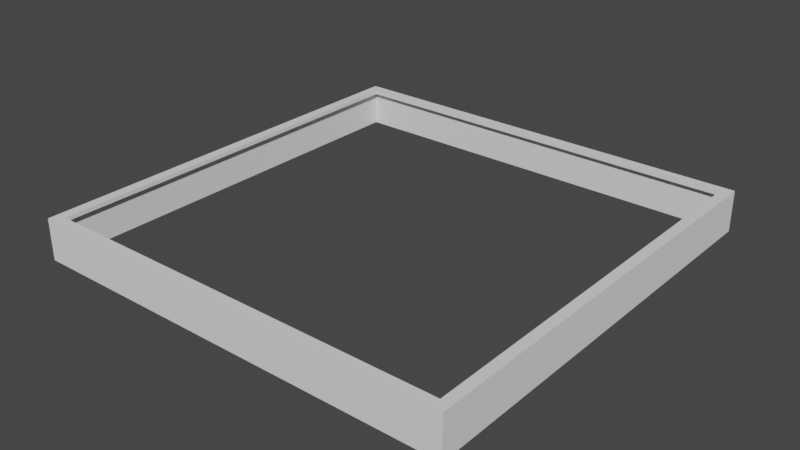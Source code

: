 # Source: Measurebox.blend  (saved by Blender 2.81.16; exported with 4.5.12 LTS)
import bpy
from mathutils import Matrix  # noqa: F401  (used for matrix-valued properties, if any)

bpy.ops.wm.read_factory_settings(use_empty=True)
scene = bpy.context.scene
scene.name = 'Scene'

# ---- collections
col_collection = bpy.data.collections.new('Collection'); scene.collection.children.link(col_collection)

# ---- world
world_world = bpy.data.worlds.new('World'); scene.world = world_world
world_world.use_nodes = True; world_world.node_tree.nodes.clear()
_N = world_world.node_tree.nodes; _L = world_world.node_tree.links
n0 = _N.new('ShaderNodeOutputWorld'); n0.name = 'World Output'; n0.location = (300, 300)
n1 = _N.new('ShaderNodeBackground'); n1.name = 'Background'; n1.location = (10, 300)
n1.inputs[0].default_value = (0.05088, 0.05088, 0.05088, 1.0)
_L.new(n1.outputs[0], n0.inputs[0])
n0.is_active_output = True
world_world.color = (0.05088, 0.05088, 0.05088)
world_world.use_sun_shadow = False
world_world.sun_shadow_jitter_overblur = 0.0

# ---- meshes
me_cube_001 = bpy.data.meshes.new('Cube.001')
me_cube_001.from_pydata([(-105.0, -105.0, -15.0), (-100.0, -100.0, 5.0), (-105.0, 105.0, -15.0), (-100.0, 100.0, 5.0), (105.0, -105.0, -15.0), (100.0, -100.0, 5.0), (105.0, 105.0, -15.0), (100.0, 100.0, 5.0), (-105.0, -105.0, 5.0), (-105.0, 105.0, 5.0), (105.0, 105.0, 5.0), (105.0, -105.0, 5.0), (-103.0, -103.0, 3.0), (-103.0, 103.0, 3.0), (103.0, 103.0, 3.0), (103.0, -103.0, 3.0), (-103.0, -103.0, -15.0), (-103.0, 103.0, -15.0), (103.0, 103.0, -15.0), (103.0, -103.0, -15.0), (-100.0, -100.0, 3.0), (-100.0, 100.0, 3.0), (100.0, 100.0, 3.0), (100.0, -100.0, 3.0)], [], [(0, 8, 9, 2), (2, 9, 10, 6), (6, 10, 11, 4), (4, 11, 8, 0), (1, 5, 23, 20), (1, 3, 9, 8), (3, 7, 10, 9), (7, 5, 11, 10), (5, 1, 8, 11), (15, 14, 18, 19), (7, 3, 21, 22), (5, 7, 22, 23), (3, 1, 20, 21), (13, 12, 16, 17), (12, 15, 19, 16), (14, 13, 17, 18), (12, 13, 21, 20), (13, 14, 22, 21), (14, 15, 23, 22), (15, 12, 20, 23), (2, 17, 16, 0), (6, 18, 17, 2), (4, 19, 18, 6), (0, 16, 19, 4)])
_uv = me_cube_001.uv_layers.new(name='UVMap')
_uv.uv.foreach_set('vector', [0.375, 0.0, 0.625, 0.0, 0.625, 0.25, 0.375, 0.25, 0.375, 0.25, 0.625, 0.25, 0.625, 0.5, 0.375, 0.5, 0.375, 0.5, 0.625, 0.5, 0.625, 0.75, 0.375, 0.75, 0.375, 0.75, 0.625, 0.75, 0.625, 1.0, 0.375, 1.0, 0.869, 0.744, 0.631, 0.744, 0.631, 0.744, 0.869, 0.744, 0.869, 0.744, 0.869, 0.506, 0.875, 0.5, 0.875, 0.75, 0.869, 0.506, 0.631, 0.506, 0.625, 0.5, 0.875, 0.5, 0.631, 0.506, 0.631, 0.744, 0.625, 0.75, 0.625, 0.5, 0.631, 0.744, 0.869, 0.744, 0.875, 0.75, 0.625, 0.75, 0.631, 0.744, 0.631, 0.506, 0.631, 0.506, 0.631, 0.744, 0.631, 0.506, 0.869, 0.506, 0.869, 0.506, 0.631, 0.506, 0.631, 0.744, 0.631, 0.506, 0.631, 0.506, 0.631, 0.744, 0.869, 0.506, 0.869, 0.744, 0.869, 0.744, 0.869, 0.506, 0.869, 0.506, 0.869, 0.744, 0.869, 0.744, 0.869, 0.506, 0.869, 0.744, 0.631, 0.744, 0.631, 0.744, 0.869, 0.744, 0.631, 0.506, 0.869, 0.506, 0.869, 0.506, 0.631, 0.506, 0.869, 0.744, 0.869, 0.506, 0.869, 0.506, 0.869, 0.744, 0.869, 0.506, 0.631, 0.506, 0.631, 0.506, 0.869, 0.506, 0.631, 0.506, 0.631, 0.744, 0.631, 0.744, 0.631, 0.506, 0.631, 0.744, 0.869, 0.744, 0.869, 0.744, 0.631, 0.744, 0.375, 0.25, 0.869, 0.506, 0.869, 0.744, 0.375, 1.0, 0.375, 0.5, 0.631, 0.506, 0.869, 0.506, 0.375, 0.25, 0.375, 0.75, 0.631, 0.744, 0.631, 0.506, 0.375, 0.5, 0.375, 1.0, 0.869, 0.744, 0.631, 0.744, 0.375, 0.75])
me_cube_001.use_remesh_fix_poles = True
me_cube_001.use_remesh_preserve_attributes = False
me_cube_001.use_mirror_vertex_groups = False
me_cube_001.update()

# ---- objects
ob_cube = bpy.data.objects.new('Cube', me_cube_001)

# ---- transforms, parenting, visibility, modifiers, constraints
ob_cube.location = (0.0, 0.0, 0.0)
ob_cube.lineart.crease_threshold = 0.0

# ---- collection membership
col_collection.objects.link(ob_cube)

# ---- scene / render settings (as saved in the file)
scene.frame_start = 1; scene.frame_end = 250; scene.frame_set(1)
scene.render.engine = 'BLENDER_EEVEE_NEXT'
scene.cycles.use_denoising = False
scene.cycles.samples = 128
scene.cycles.sampling_pattern = 'TABULATED_SOBOL'
scene.cycles.use_adaptive_sampling = False
scene.cycles.use_light_tree = False
scene.view_settings.view_transform = 'Filmic'
bpy.context.view_layer.update()

# ---- added for rendering (the .blend has no active camera and no usable light): camera, sun
cam_auto = bpy.data.cameras.new('AutoCamera')
cam_auto.lens = 50.0
cam_auto.sensor_width = 36.0
cam_auto.clip_end = 4833.25
ob_auto_camera = bpy.data.objects.new('AutoCamera', cam_auto)
scene.collection.objects.link(ob_auto_camera)
ob_auto_camera.location = (275.4, -330.48, 215.32)
ob_auto_camera.rotation_euler = (1.09748, -7.21219e-08, 0.694738)
scene.camera = ob_auto_camera
light_auto_sun = bpy.data.lights.new('AutoSun', 'SUN')
light_auto_sun.energy = 3.0
light_auto_sun.angle = 0.0523599
ob_auto_sun = bpy.data.objects.new('AutoSun', light_auto_sun)
scene.collection.objects.link(ob_auto_sun)
ob_auto_sun.rotation_euler = (0.872665, 0.174533, 0.523599)
bpy.context.view_layer.update()
